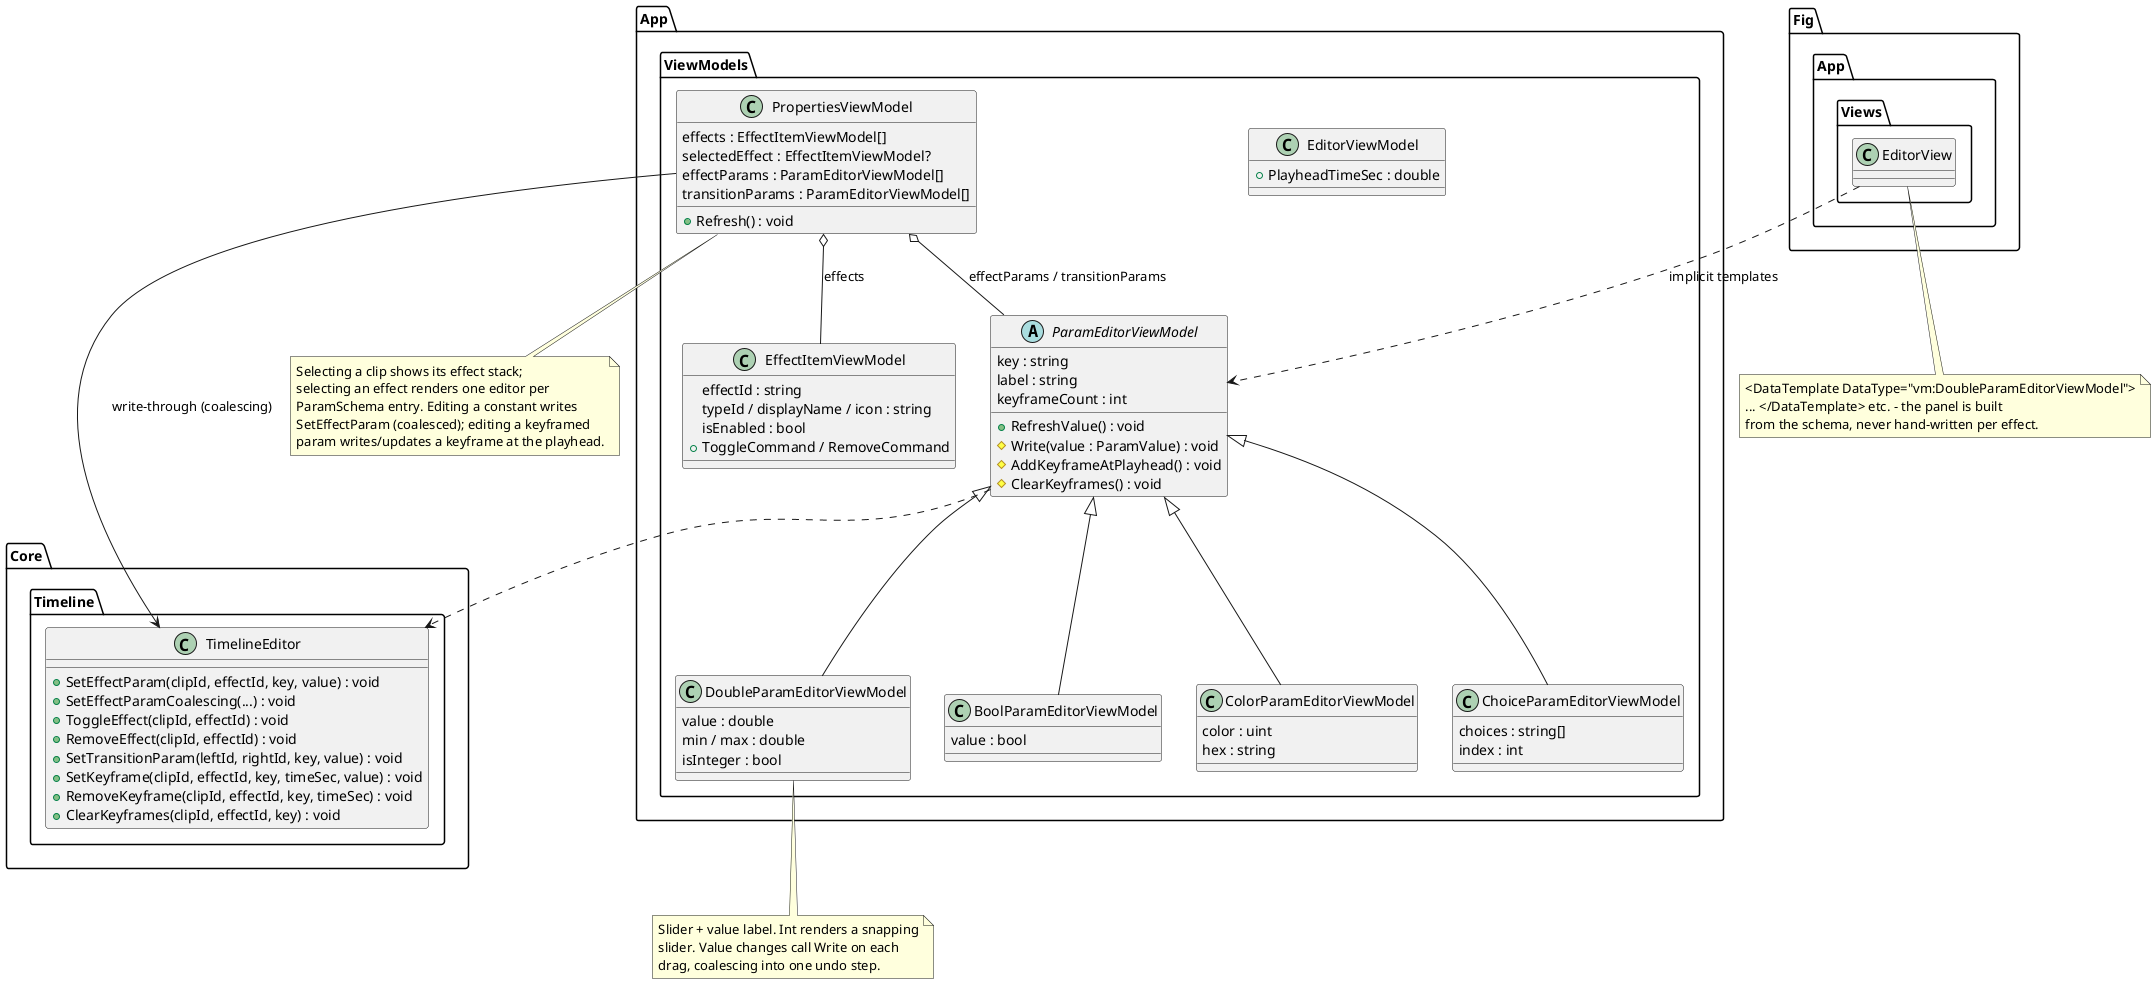

The diagram above was rendered by PlantUML. Its source (embedded in the PNG):
@startuml
' fig Schema-driven param editing: the Properties panel builds controls from ParamSchema.

package "App.ViewModels" {

  abstract class ParamEditorViewModel {
    key : string
    label : string
    keyframeCount : int
    + RefreshValue() : void
    # Write(value : ParamValue) : void
    # AddKeyframeAtPlayhead() : void
    # ClearKeyframes() : void
  }

  class DoubleParamEditorViewModel {
    value : double
    min / max : double
    isInteger : bool
  }

  class BoolParamEditorViewModel {
    value : bool
  }

  class ColorParamEditorViewModel {
    color : uint
    hex : string
  }

  class ChoiceParamEditorViewModel {
    choices : string[]
    index : int
  }

  class EffectItemViewModel {
    effectId : string
    typeId / displayName / icon : string
    isEnabled : bool
    + ToggleCommand / RemoveCommand
  }

  class PropertiesViewModel {
    effects : EffectItemViewModel[]
    selectedEffect : EffectItemViewModel?
    effectParams : ParamEditorViewModel[]
    transitionParams : ParamEditorViewModel[]
    + Refresh() : void
  }

  class EditorViewModel {
    + PlayheadTimeSec : double
  }
}

package "Core.Timeline" {
  class TimelineEditor {
    + SetEffectParam(clipId, effectId, key, value) : void
    + SetEffectParamCoalescing(...) : void
    + ToggleEffect(clipId, effectId) : void
    + RemoveEffect(clipId, effectId) : void
    + SetTransitionParam(leftId, rightId, key, value) : void
    + SetKeyframe(clipId, effectId, key, timeSec, value) : void
    + RemoveKeyframe(clipId, effectId, key, timeSec) : void
    + ClearKeyframes(clipId, effectId, key) : void
  }
}

package "Fig.App.Views" {
  class EditorView {
    ' implicit DataTemplates per editor VM type
  }
}

ParamEditorViewModel <|-- DoubleParamEditorViewModel
ParamEditorViewModel <|-- BoolParamEditorViewModel
ParamEditorViewModel <|-- ColorParamEditorViewModel
ParamEditorViewModel <|-- ChoiceParamEditorViewModel

PropertiesViewModel o-- EffectItemViewModel : "effects"
PropertiesViewModel o-- ParamEditorViewModel : "effectParams / transitionParams"
PropertiesViewModel --> TimelineEditor : "write-through (coalescing)"
ParamEditorViewModel ..> TimelineEditor
EditorView ..> ParamEditorViewModel : "implicit templates"

note bottom of PropertiesViewModel
  Selecting a clip shows its effect stack;
  selecting an effect renders one editor per
  ParamSchema entry. Editing a constant writes
  SetEffectParam (coalesced); editing a keyframed
  param writes/updates a keyframe at the playhead.
end note

note bottom of DoubleParamEditorViewModel
  Slider + value label. Int renders a snapping
  slider. Value changes call Write on each
  drag, coalescing into one undo step.
end note

note bottom of EditorView
  <DataTemplate DataType="vm:DoubleParamEditorViewModel">
  ... </DataTemplate> etc. - the panel is built
  from the schema, never hand-written per effect.
end note

@enduml